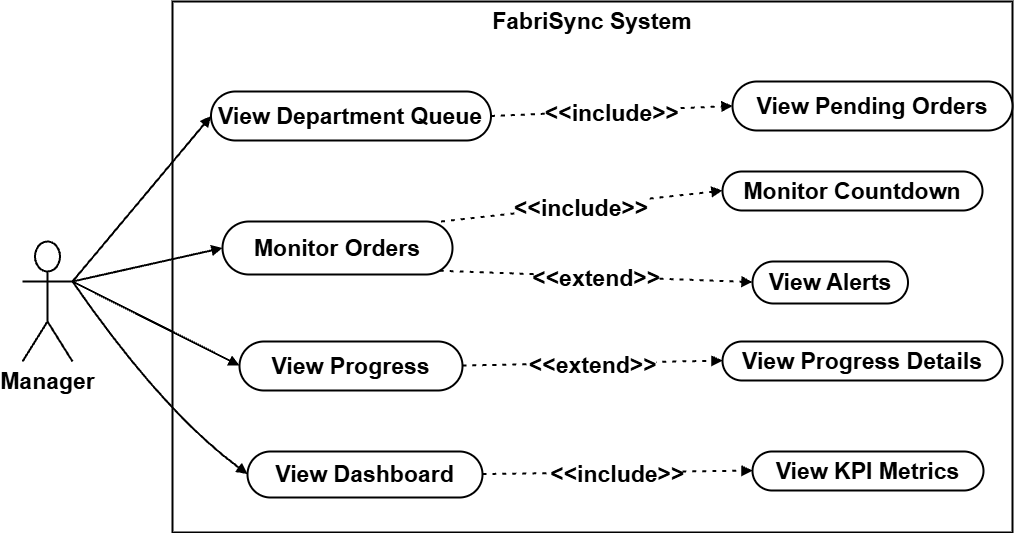

The diagram above was exported from draw.io. Its source (the exported page's mxGraphModel, read from the mxfile embedded in the PNG):
<mxGraphModel dx="1323" dy="1844" grid="1" gridSize="10" guides="1" tooltips="1" connect="1" arrows="1" fold="1" page="1" pageScale="1" pageWidth="827" pageHeight="1169" math="0" shadow="0">
  <root>
    <mxCell id="0" />
    <mxCell id="1" parent="0" />
    <mxCell id="9pfk2skEKQV_buuudrYe-29" parent="1" style="whiteSpace=wrap;strokeWidth=2;fontStyle=1;fontSize=23;verticalAlign=top;" value="FabriSync System" vertex="1">
      <mxGeometry height="531" width="840" x="190" y="-70" as="geometry" />
    </mxCell>
    <mxCell id="9pfk2skEKQV_buuudrYe-31" parent="1" style="rounded=1;whiteSpace=wrap;arcSize=50;strokeWidth=2;fontStyle=1;fontSize=23;" value="View Department Queue" vertex="1">
      <mxGeometry height="49" width="280" x="228.5" y="20" as="geometry" />
    </mxCell>
    <mxCell id="9pfk2skEKQV_buuudrYe-32" parent="1" style="rounded=1;whiteSpace=wrap;arcSize=50;strokeWidth=2;fontStyle=1;fontSize=23;" value="Monitor Orders" vertex="1">
      <mxGeometry height="53" width="230" x="240" y="150" as="geometry" />
    </mxCell>
    <mxCell id="9pfk2skEKQV_buuudrYe-33" parent="1" style="rounded=1;whiteSpace=wrap;arcSize=50;strokeWidth=2;fontStyle=1;fontSize=23;" value="View Progress" vertex="1">
      <mxGeometry height="49" width="223" x="257" y="270" as="geometry" />
    </mxCell>
    <mxCell id="9pfk2skEKQV_buuudrYe-34" parent="1" style="rounded=1;whiteSpace=wrap;arcSize=50;strokeWidth=2;fontStyle=1;fontSize=23;" value="View Dashboard" vertex="1">
      <mxGeometry height="46" width="235" x="265" y="380" as="geometry" />
    </mxCell>
    <mxCell id="9pfk2skEKQV_buuudrYe-35" parent="1" style="rounded=1;whiteSpace=wrap;arcSize=50;strokeWidth=2;fontStyle=1;fontSize=23;" value="Monitor Countdown" vertex="1">
      <mxGeometry height="39" width="260" x="740" y="100" as="geometry" />
    </mxCell>
    <mxCell id="9pfk2skEKQV_buuudrYe-36" parent="1" style="rounded=1;whiteSpace=wrap;arcSize=50;strokeWidth=2;fontStyle=1;fontSize=23;" value="View Alerts" vertex="1">
      <mxGeometry height="42" width="155.5" x="770" y="190" as="geometry" />
    </mxCell>
    <mxCell id="9pfk2skEKQV_buuudrYe-37" parent="1" style="rounded=1;whiteSpace=wrap;arcSize=50;strokeWidth=2;fontStyle=1;fontSize=23;" value="View Progress Details" vertex="1">
      <mxGeometry height="39" width="280" x="740" y="270" as="geometry" />
    </mxCell>
    <mxCell id="9pfk2skEKQV_buuudrYe-38" parent="1" style="rounded=1;whiteSpace=wrap;arcSize=50;strokeWidth=2;fontStyle=1;fontSize=23;" value="View KPI Metrics" vertex="1">
      <mxGeometry height="39" width="231" x="770" y="380" as="geometry" />
    </mxCell>
    <mxCell id="9pfk2skEKQV_buuudrYe-39" edge="1" parent="1" source="9pfk2skEKQV_buuudrYe-47" style="curved=1;startArrow=none;endArrow=block;exitX=1;exitY=0.3333333333333333;entryX=0;entryY=0.5;rounded=0;exitDx=0;exitDy=0;exitPerimeter=0;strokeWidth=2;fontStyle=1;fontSize=23;" target="9pfk2skEKQV_buuudrYe-31" value="">
      <mxGeometry relative="1" as="geometry">
        <Array as="points" />
        <mxPoint x="96.79999999999995" y="201" as="sourcePoint" />
      </mxGeometry>
    </mxCell>
    <mxCell id="9pfk2skEKQV_buuudrYe-40" edge="1" parent="1" source="9pfk2skEKQV_buuudrYe-47" style="curved=1;startArrow=none;endArrow=block;exitX=1;exitY=0.3333333333333333;entryX=0;entryY=0.5;rounded=0;exitDx=0;exitDy=0;exitPerimeter=0;strokeWidth=2;fontStyle=1;fontSize=23;" target="9pfk2skEKQV_buuudrYe-32" value="">
      <mxGeometry relative="1" as="geometry">
        <Array as="points" />
        <mxPoint x="131.60000000000002" y="201" as="sourcePoint" />
      </mxGeometry>
    </mxCell>
    <mxCell id="9pfk2skEKQV_buuudrYe-41" edge="1" parent="1" source="9pfk2skEKQV_buuudrYe-47" style="curved=1;startArrow=none;endArrow=block;exitX=1;exitY=0.3333333333333333;entryX=0;entryY=0.49;rounded=0;exitDx=0;exitDy=0;exitPerimeter=0;strokeWidth=2;fontStyle=1;fontSize=23;" target="9pfk2skEKQV_buuudrYe-33" value="">
      <mxGeometry relative="1" as="geometry">
        <Array as="points" />
        <mxPoint x="105.20000000000005" y="255" as="sourcePoint" />
      </mxGeometry>
    </mxCell>
    <mxCell id="9pfk2skEKQV_buuudrYe-42" edge="1" parent="1" source="9pfk2skEKQV_buuudrYe-47" style="curved=1;startArrow=none;endArrow=block;exitX=1;exitY=0.3333333333333333;entryX=0;entryY=0.49;rounded=0;exitDx=0;exitDy=0;exitPerimeter=0;strokeWidth=2;fontStyle=1;fontSize=23;" target="9pfk2skEKQV_buuudrYe-34" value="">
      <mxGeometry relative="1" as="geometry">
        <Array as="points">
          <mxPoint x="180" y="340" />
        </Array>
        <mxPoint x="93.20000000000005" y="255" as="sourcePoint" />
      </mxGeometry>
    </mxCell>
    <mxCell id="9pfk2skEKQV_buuudrYe-43" edge="1" parent="1" source="9pfk2skEKQV_buuudrYe-32" style="curved=1;dashed=1;dashPattern=2 3;startArrow=none;endArrow=block;exitX=0.95;exitY=0;entryX=0;entryY=0.49;rounded=0;strokeWidth=2;fontStyle=1;fontSize=23;" target="9pfk2skEKQV_buuudrYe-35" value=" &lt;&lt;include&gt;&gt;">
      <mxGeometry relative="1" x="0.0003" as="geometry">
        <mxPoint as="offset" />
        <Array as="points" />
      </mxGeometry>
    </mxCell>
    <mxCell id="9pfk2skEKQV_buuudrYe-44" edge="1" parent="1" source="9pfk2skEKQV_buuudrYe-32" style="curved=1;dashed=1;dashPattern=2 3;startArrow=none;endArrow=block;exitX=0.945;exitY=0.929;entryX=0;entryY=0.49;rounded=0;strokeWidth=2;fontStyle=1;fontSize=23;exitDx=0;exitDy=0;exitPerimeter=0;" target="9pfk2skEKQV_buuudrYe-36" value="  &lt;&lt;extend&gt;&gt;">
      <mxGeometry relative="1" as="geometry">
        <Array as="points" />
      </mxGeometry>
    </mxCell>
    <mxCell id="9pfk2skEKQV_buuudrYe-45" edge="1" parent="1" source="9pfk2skEKQV_buuudrYe-33" style="curved=1;dashed=1;dashPattern=2 3;startArrow=none;endArrow=block;exitX=1;exitY=0.49;entryX=0;entryY=0.49;rounded=0;strokeWidth=2;fontStyle=1;fontSize=23;" target="9pfk2skEKQV_buuudrYe-37" value=" &lt;&lt;extend&gt;&gt;">
      <mxGeometry relative="1" as="geometry">
        <Array as="points" />
      </mxGeometry>
    </mxCell>
    <mxCell id="9pfk2skEKQV_buuudrYe-46" edge="1" parent="1" source="9pfk2skEKQV_buuudrYe-34" style="curved=1;dashed=1;dashPattern=2 3;startArrow=none;endArrow=block;exitX=1;exitY=0.49;entryX=0;entryY=0.49;rounded=0;strokeWidth=2;fontStyle=1;fontSize=23;" target="9pfk2skEKQV_buuudrYe-38" value=" &lt;&lt;include&gt;&gt;">
      <mxGeometry relative="1" as="geometry">
        <Array as="points" />
      </mxGeometry>
    </mxCell>
    <mxCell id="9pfk2skEKQV_buuudrYe-47" parent="1" style="shape=umlActor;verticalLabelPosition=bottom;verticalAlign=top;html=1;outlineConnect=0;strokeWidth=2;fontStyle=1;fontSize=23;" value="Manager" vertex="1">
      <mxGeometry height="120" width="50" x="40" y="170" as="geometry" />
    </mxCell>
    <mxCell id="9pfk2skEKQV_buuudrYe-50" parent="1" style="rounded=1;whiteSpace=wrap;arcSize=50;strokeWidth=2;fontStyle=1;fontSize=23;" value="View Pending Orders" vertex="1">
      <mxGeometry height="49" width="280" x="750" y="10" as="geometry" />
    </mxCell>
    <mxCell id="9pfk2skEKQV_buuudrYe-51" edge="1" parent="1" source="9pfk2skEKQV_buuudrYe-31" style="curved=1;dashed=1;dashPattern=2 3;startArrow=none;endArrow=block;exitX=1;exitY=0.5;entryX=0;entryY=0.5;rounded=0;strokeWidth=2;fontStyle=1;fontSize=23;exitDx=0;exitDy=0;entryDx=0;entryDy=0;" target="9pfk2skEKQV_buuudrYe-50" value=" &lt;&lt;include&gt;&gt;">
      <mxGeometry relative="1" x="0.0003" as="geometry">
        <mxPoint as="offset" />
        <Array as="points" />
        <mxPoint x="430" y="105" as="sourcePoint" />
        <mxPoint x="540" y="90" as="targetPoint" />
      </mxGeometry>
    </mxCell>
  </root>
</mxGraphModel>